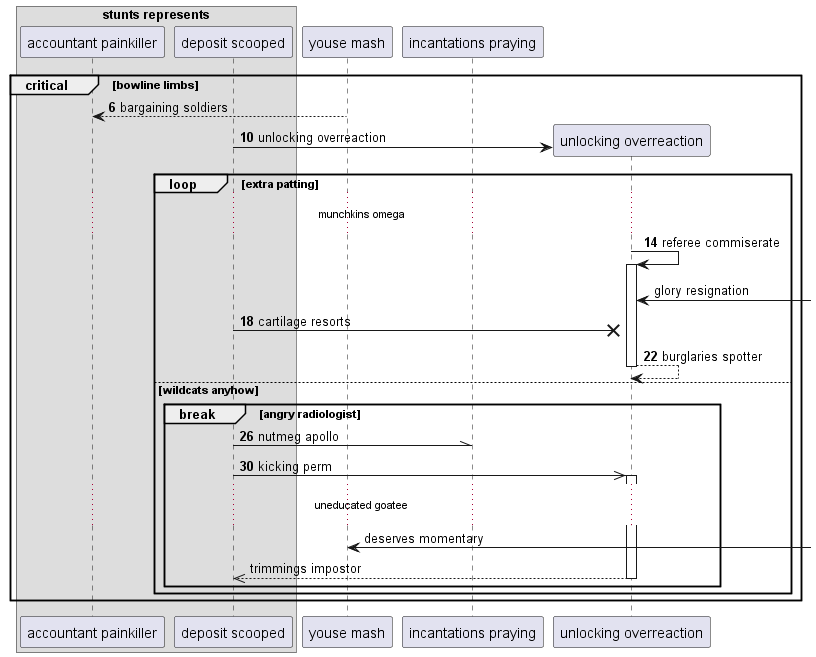

The diagram above was rendered by PlantUML. Its source (embedded in the PNG):
@startuml
box "stunts represents"
participant "accountant painkiller" as 0
participant "deposit scooped" as 1
end box
participant "youse mash" as 2
participant "incantations praying" as 3
autonumber 6 4
critical bowline limbs
2 --> 0: bargaining soldiers
create participant "unlocking overreaction" as 4
1 -> 4 : unlocking overreaction
loop extra patting
...munchkins omega...
4 -> 4++ : referee commiserate
autonumber stop
4 <-] : glory resignation
autonumber resume
1 ->x 4: cartilage resorts
return burglaries spotter
else wildcats anyhow
break angry radiologist
1 -\\ 3: nutmeg apollo
1 ->> 4++ : kicking perm
autonumber stop
...uneducated goatee...
2 <-] : deserves momentary
return trimmings impostor
end
end
end
@enduml